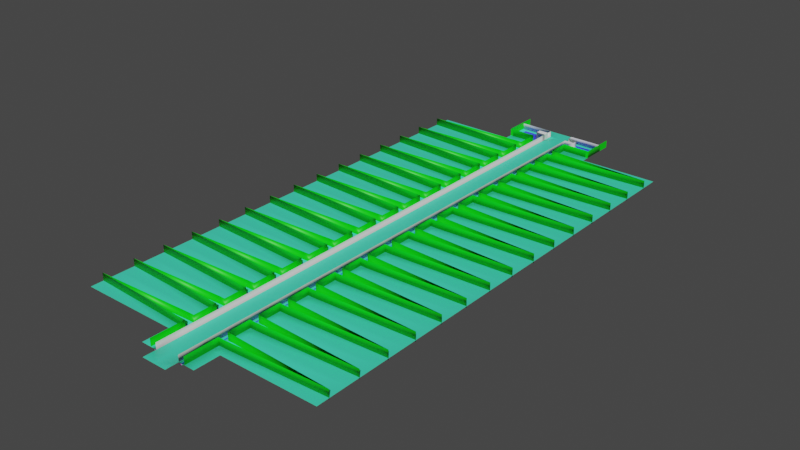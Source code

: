 # Source: CastleGardens.blend  (saved by Blender 3.3.6; exported with 4.5.12 LTS)
import bpy
from mathutils import Matrix  # noqa: F401  (used for matrix-valued properties, if any)

bpy.ops.wm.read_factory_settings(use_empty=True)
scene = bpy.context.scene
scene.name = 'Scene'

# ---- collections
col_collection = bpy.data.collections.new('Collection'); scene.collection.children.link(col_collection)

# ---- images (referenced by path relative to the original .blend; pixels are not part of the script)
import os
ASSET_DIR = os.environ.get("B2B_ASSET_DIR", "")  # directory of the original .blend (textures are referenced by path, not embedded)
HERE = os.path.dirname(os.path.abspath(__file__))  # packed textures are extracted next to this script under _unpacked/

def load_image(name, relpath, width, height, colorspace="sRGB"):
    """Load a texture the original file referenced (path relative to the .blend, or extracted next to this script)."""
    p = next((c for c in (os.path.join(HERE, relpath), os.path.join(ASSET_DIR, relpath)) if relpath and os.path.exists(c)), "")
    if p:
        img = bpy.data.images.load(p, check_existing=True)
        img.name = name
    else:  # same state as the original file: an image datablock whose file is absent (Cycles renders it pink)
        img = bpy.data.images.new(name, width, height)
        img.source = "FILE"
        img.filepath = "//" + (relpath or name)
    img.colorspace_settings.name = colorspace
    return img
img_canalironbars_png = load_image('canalIronBars.png', 'canalIronBars.png', 1024, 1024, 'sRGB')

# ---- materials (node trees are filled in below, after node groups)
mat_material = bpy.data.materials.new('Material')
mat_material.alpha_threshold = 0.0
mat_material.use_transparent_shadow = False
mat_material.roughness = 0.5
mat_material.line_color = (0.0, 0.0, 0.0, 1.0)
mat_water = bpy.data.materials.new('Water')
mat_water.use_transparent_shadow = False
mat_bars = bpy.data.materials.new('Bars')
mat_bars.use_transparent_shadow = False
mat_wall = bpy.data.materials.new('Wall')
mat_wall.use_transparent_shadow = False
mat_invisible = bpy.data.materials.new('Invisible')
mat_invisible.use_transparent_shadow = False
mat_bushes = bpy.data.materials.new('Bushes')
mat_bushes.use_transparent_shadow = False

# ---- material node trees
mat_material.use_nodes = True; mat_material.node_tree.nodes.clear()
_N = mat_material.node_tree.nodes; _L = mat_material.node_tree.links
n0 = _N.new('ShaderNodeOutputMaterial'); n0.name = 'Material Output'; n0.location = (300, 300)
n1 = _N.new('ShaderNodeBsdfPrincipled'); n1.name = 'Principled BSDF'; n1.location = (10, 300)
n1.distribution = 'GGX'
n1.subsurface_method = 'RANDOM_WALK_SKIN'
n1.inputs[0].default_value = (0.05805, 0.8, 0.5114, 1.0)
n1.inputs[3].default_value = 1.45
n1.inputs[27].default_value = (0.0, 0.0, 0.0, 1.0)
n1.inputs[28].default_value = 1.0
_L.new(n1.outputs[0], n0.inputs[0])
n0.is_active_output = True
mat_water.use_nodes = True; mat_water.node_tree.nodes.clear()
_N = mat_water.node_tree.nodes; _L = mat_water.node_tree.links
n0 = _N.new('ShaderNodeBsdfPrincipled'); n0.name = 'Principled BSDF'; n0.location = (10, 300)
n0.distribution = 'GGX'
n0.subsurface_method = 'RANDOM_WALK_SKIN'
n0.inputs[0].default_value = (0.03604, 0.05171, 0.8, 1.0)
n0.inputs[3].default_value = 1.45
n0.inputs[27].default_value = (0.0, 0.0, 0.0, 1.0)
n0.inputs[28].default_value = 1.0
n1 = _N.new('ShaderNodeOutputMaterial'); n1.name = 'Material Output'; n1.location = (300, 300)
_L.new(n0.outputs[0], n1.inputs[0])
n1.is_active_output = True
mat_bars.use_nodes = True; mat_bars.node_tree.nodes.clear()
_N = mat_bars.node_tree.nodes; _L = mat_bars.node_tree.links
n0 = _N.new('ShaderNodeBsdfPrincipled'); n0.name = 'Principled BSDF'; n0.location = (10, 300)
n0.distribution = 'GGX'
n0.subsurface_method = 'RANDOM_WALK_SKIN'
n0.inputs[3].default_value = 1.45
n0.inputs[27].default_value = (0.0, 0.0, 0.0, 1.0)
n0.inputs[28].default_value = 1.0
n1 = _N.new('ShaderNodeOutputMaterial'); n1.name = 'Material Output'; n1.location = (300, 300)
n2 = _N.new('ShaderNodeTexImage'); n2.name = 'Image Texture'; n2.location = (-280, 280)
n2.image = img_canalironbars_png
_L.new(n0.outputs[0], n1.inputs[0])
_L.new(n2.outputs[0], n0.inputs[0])
n1.is_active_output = True
mat_wall.use_nodes = True; mat_wall.node_tree.nodes.clear()
_N = mat_wall.node_tree.nodes; _L = mat_wall.node_tree.links
n0 = _N.new('ShaderNodeBsdfPrincipled'); n0.name = 'Principled BSDF'; n0.location = (10, 300)
n0.distribution = 'GGX'
n0.subsurface_method = 'RANDOM_WALK_SKIN'
n0.inputs[3].default_value = 1.45
n0.inputs[27].default_value = (0.0, 0.0, 0.0, 1.0)
n0.inputs[28].default_value = 1.0
n1 = _N.new('ShaderNodeOutputMaterial'); n1.name = 'Material Output'; n1.location = (300, 300)
_L.new(n0.outputs[0], n1.inputs[0])
n1.is_active_output = True
mat_invisible.use_nodes = True; mat_invisible.node_tree.nodes.clear()
_N = mat_invisible.node_tree.nodes; _L = mat_invisible.node_tree.links
n0 = _N.new('ShaderNodeBsdfPrincipled'); n0.name = 'Principled BSDF'; n0.location = (10, 300)
n0.distribution = 'GGX'
n0.subsurface_method = 'RANDOM_WALK_SKIN'
n0.inputs[0].default_value = (0.8, 0.8, 0.8, 0.3286)
n0.inputs[3].default_value = 1.45
n0.inputs[27].default_value = (0.0, 0.0, 0.0, 1.0)
n0.inputs[28].default_value = 1.0
n1 = _N.new('ShaderNodeOutputMaterial'); n1.name = 'Material Output'; n1.location = (300, 300)
_L.new(n0.outputs[0], n1.inputs[0])
n1.is_active_output = True
mat_bushes.use_nodes = True; mat_bushes.node_tree.nodes.clear()
_N = mat_bushes.node_tree.nodes; _L = mat_bushes.node_tree.links
n0 = _N.new('ShaderNodeBsdfPrincipled'); n0.name = 'Principled BSDF'; n0.location = (10, 300)
n0.distribution = 'GGX'
n0.subsurface_method = 'RANDOM_WALK_SKIN'
n0.inputs[0].default_value = (0.0, 0.8, 0.002783, 1.0)
n0.inputs[3].default_value = 1.45
n0.inputs[27].default_value = (0.0, 0.0, 0.0, 1.0)
n0.inputs[28].default_value = 1.0
n1 = _N.new('ShaderNodeOutputMaterial'); n1.name = 'Material Output'; n1.location = (300, 300)
_L.new(n0.outputs[0], n1.inputs[0])
n1.is_active_output = True

# ---- world
world_world = bpy.data.worlds.new('World'); scene.world = world_world
world_world.use_nodes = True; world_world.node_tree.nodes.clear()
_N = world_world.node_tree.nodes; _L = world_world.node_tree.links
n0 = _N.new('ShaderNodeOutputWorld'); n0.name = 'World Output'; n0.location = (300, 300)
n1 = _N.new('ShaderNodeBackground'); n1.name = 'Background'; n1.location = (10, 300)
n1.inputs[0].default_value = (0.05088, 0.05088, 0.05088, 1.0)
_L.new(n1.outputs[0], n0.inputs[0])
n0.is_active_output = True
world_world.color = (0.05088, 0.05088, 0.05088)
world_world.use_sun_shadow = False
world_world.sun_shadow_jitter_overblur = 0.0

# ---- meshes
me_plane_001 = bpy.data.meshes.new('Plane.001')
me_plane_001.from_pydata([(10.0, 0.0, 0.0), (10.5, 0.0, -1.25), (12.5, 0.0, -1.25), (13.0, 0.0, 0.0), (22.96, 0.0, 0.0), (22.96, 20.0, 0.0), (10.0, 20.0, 0.0), (10.5, 20.0, -1.25), (12.5, 20.0, -1.25), (13.0, 20.0, 0.0), (10.0, -10.0, 0.0), (10.25, 0.0, -0.625), (12.75, 0.0, -0.625), (10.0, 0.0, 5.0), (10.0, 20.0, 5.0), (15.0, 0.0, 0.0), (15.0, 20.0, 0.0), (15.0, 0.0, 6.0), (15.0, 20.0, 6.0), (0.0, 0.0, 0.0), (0.0, 20.0, 0.0), (0.0, -10.0, 0.0)], [], [(19, 0, 6, 20), (3, 12, 11, 0), (8, 7, 1, 2), (16, 9, 3, 15), (7, 6, 0, 11, 1), (9, 8, 2, 12, 3), (11, 12, 2, 1), (0, 13, 14, 6), (5, 16, 15, 4), (15, 17, 18, 16), (0, 19, 21, 10)])
me_plane_001.polygons.foreach_set('use_smooth', [True] * 11)
me_plane_001.polygons.foreach_set('material_index', [0, 3, 1, 0, 0, 0, 2, 4, 0, 5, 0])
_uv = me_plane_001.uv_layers.new(name='UVMap')
_uv.uv.foreach_set('vector', [0.5, 0.0, 1.0, 0.0, 1.0, 0.1268, 0.5, 0.1268, 1.0, 0.0, 1.0, 0.0, 1.0, 0.0, 1.0, 0.0, 1.0, 0.1268, 1.0, 0.1268, 1.0, 0.0, 1.0, 0.0, 1.0, 0.1268, 1.0, 0.1268, 1.0, 0.0, 1.0, 0.0, 1.0, 0.1268, 1.0, 0.1268, 1.0, 0.0, 1.0, 0.0, 1.0, 0.0, 1.0, 0.1268, 1.0, 0.1268, 1.0, 0.0, 1.0, 0.0, 1.0, 0.0, 0.0, 1.0, 1.0, 1.0, 0.9, 0.0, 0.1, 0.0, 1.0, 0.0, 1.0, 0.0, 1.0, 0.1268, 1.0, 0.1268, 1.0, 0.1268, 1.0, 0.1268, 1.0, 0.0, 1.0, 0.0, 1.0, 0.0, 1.0, 0.0, 1.0, 0.1268, 1.0, 0.1268, 1.0, 0.0, 0.5, 0.0, 0.5, 0.0, 1.0, 0.0])
me_plane_001.materials.append(mat_material)
me_plane_001.materials.append(mat_water)
me_plane_001.materials.append(mat_bars)
me_plane_001.materials.append(mat_wall)
me_plane_001.materials.append(mat_invisible)
me_plane_001.materials.append(mat_bushes)
me_plane_001.update()
me_plane_002 = bpy.data.meshes.new('Plane.002')
me_plane_002.from_pydata([(10.0, 0.0, 0.0), (10.5, 0.0, -1.25), (12.5, 0.0, -1.25), (13.0, 0.0, 0.0), (20.0, 0.0, 0.0), (20.0, 25.0, 0.0), (10.0, 25.0, 0.0), (10.5, 25.0, -1.25), (12.5, 25.0, -1.25), (13.0, 25.0, 0.0), (20.0, 8.5, 0.0), (20.0, 11.5, 0.0), (10.0, 8.5, 0.0), (10.0, 11.5, 0.0), (10.5, 8.5, -1.25), (10.5, 11.5, -1.25), (12.5, 8.5, -1.25), (12.5, 11.5, -1.25), (13.0, 8.5, 0.0), (13.0, 11.5, 0.0), (20.0, 9.0, -1.25), (20.0, 11.0, -1.25), (13.0, 9.0, -1.25), (13.0, 11.0, -1.25), (10.0, 0.0, 5.0), (10.0, 25.0, 5.0), (10.0, 8.5, 5.0), (10.0, 11.5, 5.0), (15.0, 0.0, 0.0), (15.0, 25.0, 0.0), (15.0, 9.0, -1.25), (15.0, 11.0, -1.25), (15.0, 11.5, 0.0), (15.0, 8.5, 0.0), (0.0, 0.0, 0.0), (0.0, 25.0, 0.0), (0.0, 8.5, 0.0), (0.0, 11.5, 0.0), (15.0, 6.5, 0.0), (20.0, 6.5, 0.0), (15.0, 0.0, 6.0), (15.0, 6.5, 6.0), (20.0, 6.5, 6.0), (15.0, 13.5, 0.0), (20.0, 13.5, 0.0), (15.0, 25.0, 6.0), (15.0, 13.5, 6.0), (20.0, 13.5, 6.0)], [], [(37, 13, 6, 35), (16, 14, 1, 2), (33, 18, 3, 28, 38), (14, 12, 0, 1), (18, 16, 2, 3), (9, 8, 17, 19), (7, 6, 13, 15), (15, 13, 12, 14), (29, 9, 19, 32, 43), (33, 10, 20, 30), (8, 7, 15, 17), (17, 15, 14, 16), (32, 19, 23, 31), (34, 0, 12, 36), (36, 12, 13, 37), (30, 31, 23, 22), (19, 17, 23), (18, 22, 16), (17, 16, 22, 23), (13, 12, 26, 27), (13, 27, 25, 6), (12, 0, 24, 26), (20, 21, 31, 30), (11, 32, 31, 21), (18, 33, 30, 22), (5, 29, 43, 44), (10, 33, 38, 39), (38, 41, 42, 39), (39, 38, 28, 4), (28, 40, 41, 38), (43, 44, 47, 46), (44, 43, 32, 11), (43, 46, 45, 29)])
me_plane_002.polygons.foreach_set('use_smooth', [True] * 33)
me_plane_002.polygons.foreach_set('material_index', [0, 1, 0, 0, 0, 0, 0, 0, 0, 0, 1, 1, 0, 0, 0, 1, 0, 0, 1, 2, 2, 2, 1, 0, 0, 0, 0, 3, 0, 3, 3, 0, 3])
_uv = me_plane_002.uv_layers.new(name='UVMap')
_uv.uv.foreach_set('vector', [0.5, 0.08451, 1.0, 0.08451, 1.0, 0.1268, 0.5, 0.1268, 1.0, 0.04226, 1.0, 0.04226, 1.0, 0.0, 1.0, 0.0, 1.0, 0.04226, 1.0, 0.04226, 1.0, 0.0, 1.0, 0.0, 1.0, 0.03258, 1.0, 0.04226, 1.0, 0.04226, 1.0, 0.0, 1.0, 0.0, 1.0, 0.04226, 1.0, 0.04226, 1.0, 0.0, 1.0, 0.0, 1.0, 0.1268, 1.0, 0.1268, 1.0, 0.08451, 1.0, 0.08451, 1.0, 0.1268, 1.0, 0.1268, 1.0, 0.08451, 1.0, 0.08451, 1.0, 0.08451, 1.0, 0.08451, 1.0, 0.04226, 1.0, 0.04226, 1.0, 0.1268, 1.0, 0.1268, 1.0, 0.08451, 1.0, 0.08451, 1.0, 0.09087, 1.0, 0.04226, 1.0, 0.04226, 1.0, 0.04226, 1.0, 0.04226, 1.0, 0.1268, 1.0, 0.1268, 1.0, 0.08451, 1.0, 0.08451, 1.0, 0.08451, 1.0, 0.08451, 1.0, 0.04226, 1.0, 0.04226, 1.0, 0.08451, 1.0, 0.08451, 1.0, 0.08451, 1.0, 0.08451, 0.5, 0.0, 1.0, 0.0, 1.0, 0.04226, 0.5, 0.04226, 0.5, 0.04226, 1.0, 0.04226, 1.0, 0.08451, 0.5, 0.08451, 1.0, 0.04226, 1.0, 0.08451, 1.0, 0.08451, 1.0, 0.04226, 1.0, 0.08451, 1.0, 0.08451, 1.0, 0.08451, 1.0, 0.04226, 1.0, 0.04226, 1.0, 0.04226, 1.0, 0.08451, 1.0, 0.04226, 1.0, 0.04226, 1.0, 0.08451, 1.0, 0.08451, 1.0, 0.04226, 1.0, 0.04226, 1.0, 0.08451, 1.0, 0.08451, 1.0, 0.08451, 1.0, 0.1268, 1.0, 0.1268, 1.0, 0.04226, 1.0, 0.0, 1.0, 0.0, 1.0, 0.04226, 1.0, 0.04226, 1.0, 0.08451, 1.0, 0.08451, 1.0, 0.04226, 1.0, 0.08451, 1.0, 0.08451, 1.0, 0.08451, 1.0, 0.08451, 1.0, 0.04226, 1.0, 0.04226, 1.0, 0.04226, 1.0, 0.04226, 1.0, 0.1268, 1.0, 0.1268, 1.0, 0.09087, 1.0, 0.09, 1.0, 0.04226, 1.0, 0.04226, 1.0, 0.03258, 1.0, 0.03212, 1.0, 0.03258, 1.0, 0.03258, 1.0, 0.03212, 1.0, 0.03212, 1.0, 0.03212, 1.0, 0.03258, 1.0, 0.0, 1.0, 0.0, 1.0, 0.0, 1.0, 0.0, 1.0, 0.03258, 1.0, 0.03258, 1.0, 0.09087, 1.0, 0.09, 1.0, 0.09, 1.0, 0.09087, 1.0, 0.09, 1.0, 0.09087, 1.0, 0.08451, 1.0, 0.08451, 1.0, 0.09087, 1.0, 0.09087, 1.0, 0.1268, 1.0, 0.1268])
me_plane_002.materials.append(mat_material)
me_plane_002.materials.append(mat_water)
me_plane_002.materials.append(mat_invisible)
me_plane_002.materials.append(mat_bushes)
me_plane_002.update()
me_plane_003 = bpy.data.meshes.new('Plane.003')
me_plane_003.from_pydata([(20.0, 0.0, 0.0), (100.0, 0.0, 0.0), (100.0, 25.0, 0.0), (20.0, 25.0, 0.0), (20.0, 8.5, 0.0), (20.0, 11.5, 0.0), (100.0, 10.0, -1.25), (20.0, 9.0, -1.25), (20.0, 11.0, -1.25), (20.0, 6.5, 0.0), (20.0, 13.5, 0.0), (100.0, 10.0, 0.0), (20.0, 6.5, 6.0), (20.0, 13.5, 6.0), (100.0, 10.0, 6.0)], [], [(11, 4, 9), (2, 3, 10, 11), (4, 11, 6, 7), (11, 5, 8, 6), (6, 8, 7), (10, 11, 14, 13), (11, 9, 0, 1), (11, 10, 5), (9, 12, 14, 11)])
me_plane_003.polygons.foreach_set('use_smooth', [True] * 9)
me_plane_003.polygons.foreach_set('material_index', [0, 0, 0, 0, 1, 2, 0, 0, 2])
_uv = me_plane_003.uv_layers.new(name='UVMap')
_uv.uv.foreach_set('vector', [1.0, 0.04226, 1.0, 0.04226, 1.0, 0.03258, 1.0, 0.1268, 1.0, 0.1268, 1.0, 0.09058, 1.0, 0.08753, 1.0, 0.04226, 1.0, 0.04226, 1.0, 0.04226, 1.0, 0.04226, 1.0, 0.08451, 1.0, 0.08451, 1.0, 0.08451, 1.0, 0.08451, 1.0, 0.08451, 1.0, 0.08451, 1.0, 0.04226, 1.0, 0.09058, 1.0, 0.08753, 1.0, 0.08753, 1.0, 0.09058, 1.0, 0.03659, 1.0, 0.03258, 1.0, 0.0, 1.0, 0.0, 1.0, 0.08753, 1.0, 0.09058, 1.0, 0.08451, 1.0, 0.03258, 1.0, 0.03258, 1.0, 0.03659, 1.0, 0.03659])
me_plane_003.materials.append(mat_material)
me_plane_003.materials.append(mat_water)
me_plane_003.materials.append(mat_bushes)
me_plane_003.update()
me_plane_004 = bpy.data.meshes.new('Plane.004')
me_plane_004.from_pydata([(10.0, 0.0, 0.0), (10.5, 0.0, -1.25), (12.5, 0.0, -1.25), (13.0, 0.0, 0.0), (35.0, 6.5, 0.0), (10.0, 25.0, 0.0), (10.5, 25.0, -1.25), (12.5, 25.0, -1.25), (35.0, 11.5, -1.25), (35.0, 9.0, -1.25), (10.0, 8.5, 0.0), (10.0, 11.5, 0.0), (10.5, 8.5, -1.25), (10.5, 11.5, -1.25), (12.5, 8.5, -1.25), (12.5, 11.5, -1.25), (13.0, 8.5, 0.0), (35.0, 8.5, 0.0), (13.0, 9.0, -1.25), (13.0, 11.5, -1.25), (10.0, 0.0, 5.0), (10.0, 25.0, 5.0), (10.0, 8.5, 5.0), (10.0, 11.5, 5.0), (15.0, 0.0, 0.0), (15.0, 9.0, -1.25), (15.0, 11.5, -1.25), (35.0, 0.0, 0.0), (15.0, 8.5, 0.0), (0.0, 0.0, 0.0), (0.0, 25.0, 0.0), (0.0, 8.5, 0.0), (0.0, 11.5, 0.0), (15.0, 6.5, 0.0), (15.0, 0.0, 6.0), (15.0, 6.5, 6.0), (15.0, 25.0, -1.25), (13.0, 25.0, -1.25), (35.0, 6.5, 6.0), (35.0, 25.0, -1.25), (35.5, 6.5, 0.0), (35.5, 11.5, 0.0), (35.5, 9.0, 0.0), (35.5, 8.5, 0.0), (35.5, 0.0, 0.0), (35.5, 6.5, 6.0), (35.5, 25.0, 0.0), (37.5, 6.5, 0.0), (37.5, 11.5, 0.0), (37.5, 9.0, 0.0), (37.5, 8.5, 0.0), (37.5, 0.0, 0.0), (37.5, 25.0, 0.0), (37.5, 6.5, 6.0), (37.5, 11.5, 6.0), (37.5, 9.0, 6.0), (37.5, 8.5, 6.0), (37.5, 25.0, 6.0), (10.5, 25.5, 0.0), (12.5, 25.5, 0.0), (15.0, 25.5, 0.0), (13.0, 25.5, 0.0), (35.0, 25.5, 0.0), (35.5, 25.5, 0.0), (37.5, 25.5, 0.0), (37.5, 25.5, 6.0), (10.0, 25.5, 0.0), (10.0, 25.5, 5.0), (0.0, 25.5, 0.0), (37.5, 25.5, 5.0), (10.5, 35.5, 0.0), (12.5, 35.5, 0.0), (15.0, 35.5, 0.0), (13.0, 35.5, 0.0), (35.0, 35.5, 0.0), (35.5, 35.5, 0.0), (37.5, 35.5, 0.0), (10.0, 35.5, 0.0), (0.0, 35.5, 0.0), (37.5, 35.5, 6.0), (10.0, 15.75, 0.0), (10.0, 20.75, 0.0), (10.0, 15.75, 5.0), (10.0, 20.75, 5.0), (18.0, 20.75, 0.0), (18.0, 20.75, 5.0), (18.0, 15.75, 0.0), (18.0, 15.75, 5.0)], [], [(32, 11, 80, 81, 5, 30), (14, 12, 1, 2), (28, 16, 3, 24, 33), (12, 10, 0, 1), (16, 14, 2, 3), (6, 5, 81, 80, 11, 13), (13, 11, 10, 12), (25, 9, 8, 26), (7, 6, 13, 15), (15, 13, 12, 14), (7, 15, 19, 37), (29, 0, 10, 31), (31, 10, 11, 32), (25, 26, 19, 18), (16, 18, 14), (15, 14, 18, 19), (11, 10, 22, 23), (81, 83, 21, 5), (10, 0, 20, 22), (24, 27, 4, 33), (37, 19, 26, 36), (16, 28, 25, 18), (28, 17, 9, 25), (26, 8, 39, 36), (35, 38, 4, 33), (24, 34, 35, 33), (33, 4, 17, 28), (4, 27, 44, 40), (17, 4, 40, 43), (8, 9, 42, 41), (4, 38, 45, 40), (39, 8, 41, 46), (17, 42, 9), (41, 42, 49, 48), (43, 40, 47, 50), (46, 41, 48, 52), (42, 43, 50, 49), (40, 44, 51, 47), (47, 40, 45, 53), (49, 50, 56, 55), (48, 49, 55, 54), (52, 48, 54, 57), (50, 47, 53, 56), (7, 37, 61, 59), (6, 7, 59, 58), (36, 39, 62, 60), (37, 36, 60, 61), (46, 52, 64, 63), (46, 62, 39), (65, 64, 52, 57), (5, 21, 67, 66), (30, 5, 66, 68), (5, 58, 66), (59, 58, 66, 67, 69, 65, 64, 63, 62, 60, 61), (68, 66, 77, 78), (59, 61, 73, 71), (58, 59, 71, 70), (66, 58, 70, 77), (63, 64, 76, 75), (60, 62, 74, 72), (62, 63, 75, 74), (61, 60, 72, 73), (76, 64, 65, 79), (17, 43, 42), (46, 63, 62), (5, 6, 58), (11, 23, 82, 80), (83, 81, 84, 85), (80, 82, 87, 86), (84, 86, 87, 85)])
me_plane_004.polygons.foreach_set('use_smooth', [1, 1, 1, 1, 1, 1, 1, 1, 1, 1, 1, 1, 1, 1, 1, 1, 1, 1, 1, 1, 1, 1, 1, 1, 1, 1, 1, 1, 1, 1, 1, 1, 1, 1, 1, 1, 1, 1, 0, 1, 1, 1, 1, 1, 1, 1, 1, 1, 1, 1, 1, 1, 0, 1, 1, 1, 1, 0, 1, 1, 1, 1, 0, 1, 1, 0, 1, 1, 1, 1])
me_plane_004.polygons.foreach_set('material_index', [0, 1, 0, 0, 0, 0, 0, 1, 1, 1, 1, 0, 0, 1, 0, 1, 2, 2, 2, 0, 1, 0, 0, 1, 3, 3, 0, 0, 0, 0, 3, 0, 0, 0, 0, 0, 0, 0, 3, 3, 3, 3, 3, 0, 0, 0, 0, 0, 0, 3, 2, 0, 0, 2, 0, 0, 0, 0, 0, 0, 0, 0, 3, 0, 0, 0, 2, 2, 2, 2])
_uv = me_plane_004.uv_layers.new(name='UVMap')
_uv.uv.foreach_set('vector', [0.5, 0.08451, 1.0, 0.08451, 1.0, 0.0986, 1.0, 0.1127, 1.0, 0.1268, 0.5, 0.1268, 1.0, 0.04226, 1.0, 0.04226, 1.0, 0.0, 1.0, 0.0, 1.0, 0.04226, 1.0, 0.04226, 1.0, 0.0, 1.0, 0.0, 1.0, 0.03258, 1.0, 0.04226, 1.0, 0.04226, 1.0, 0.0, 1.0, 0.0, 1.0, 0.04226, 1.0, 0.04226, 1.0, 0.0, 1.0, 0.0, 1.0, 0.1268, 1.0, 0.1268, 1.0, 0.1127, 1.0, 0.0986, 1.0, 0.08451, 1.0, 0.08451, 1.0, 0.08451, 1.0, 0.08451, 1.0, 0.04226, 1.0, 0.04226, 1.0, 0.04226, 1.0, 0.04226, 1.0, 0.08451, 1.0, 0.08451, 1.0, 0.1268, 1.0, 0.1268, 1.0, 0.08451, 1.0, 0.08451, 1.0, 0.08451, 1.0, 0.08451, 1.0, 0.04226, 1.0, 0.04226, 1.0, 0.1268, 1.0, 0.08451, 1.0, 0.08451, 0.9361, 0.1187, 0.5, 0.0, 1.0, 0.0, 1.0, 0.04226, 0.5, 0.04226, 0.5, 0.04226, 1.0, 0.04226, 1.0, 0.08451, 0.5, 0.08451, 1.0, 0.04226, 1.0, 0.08451, 1.0, 0.08451, 1.0, 0.04226, 1.0, 0.04226, 1.0, 0.04226, 1.0, 0.04226, 1.0, 0.08451, 1.0, 0.04226, 1.0, 0.04226, 1.0, 0.08451, 1.0, 0.08451, 1.0, 0.04226, 1.0, 0.04226, 1.0, 0.08451, 1.0, 0.1127, 1.0, 0.1127, 1.0, 0.1268, 1.0, 0.1268, 1.0, 0.04226, 1.0, 0.0, 1.0, 0.0, 1.0, 0.04226, 1.0, 0.0, 1.0, 0.0, 1.0, 0.03212, 1.0, 0.03258, 0.9361, 0.1187, 1.0, 0.08451, 1.0, 0.08451, 0.6692, 0.08483, 1.0, 0.04226, 1.0, 0.04226, 1.0, 0.04226, 1.0, 0.04226, 1.0, 0.04226, 1.0, 0.04226, 1.0, 0.04226, 1.0, 0.04226, 1.0, 0.08451, 1.0, 0.08451, 0.0, 0.0, 0.6692, 0.08483, 1.0, 0.03258, 1.0, 0.03212, 1.0, 0.03212, 1.0, 0.03258, 1.0, 0.0, 1.0, 0.0, 1.0, 0.03258, 1.0, 0.03258, 1.0, 0.03258, 1.0, 0.03212, 1.0, 0.04226, 1.0, 0.04226, 1.0, 0.03212, 1.0, 0.0, 1.0, 0.0, 1.0, 0.03212, 1.0, 0.04226, 1.0, 0.03212, 1.0, 0.03212, 1.0, 0.04226, 1.0, 0.08451, 1.0, 0.04226, 1.0, 0.04226, 1.0, 0.08451, 1.0, 0.03212, 1.0, 0.03212, 1.0, 0.03212, 1.0, 0.03212, 0.0, 0.0, 1.0, 0.08451, 1.0, 0.08451, 0.0, 0.0, 1.0, 0.04226, 1.0, 0.04226, 1.0, 0.04226, 1.0, 0.08451, 1.0, 0.04226, 1.0, 0.04226, 1.0, 0.08451, 1.0, 0.04226, 1.0, 0.03212, 1.0, 0.03212, 1.0, 0.04226, 0.0, 0.0, 1.0, 0.08451, 1.0, 0.08451, 0.0, 0.0, 1.0, 0.04226, 1.0, 0.04226, 1.0, 0.04226, 1.0, 0.04226, 1.0, 0.03212, 1.0, 0.0, 1.0, 0.0, 1.0, 0.03212, 0.0, 0.0, 0.0, 0.0, 0.0, 0.0, 0.0, 0.0, 1.0, 0.04226, 1.0, 0.04226, 1.0, 0.04226, 1.0, 0.04226, 1.0, 0.08451, 1.0, 0.04226, 1.0, 0.04226, 1.0, 0.08451, 0.0, 0.0, 1.0, 0.08451, 1.0, 0.08451, 0.0, 0.0, 1.0, 0.04226, 0.0, 0.0, 0.0, 0.0, 1.0, 0.04226, 1.0, 0.1268, 0.9361, 0.1187, 0.9361, 0.1187, 1.0, 0.1268, 1.0, 0.1268, 1.0, 0.1268, 1.0, 0.1268, 1.0, 0.1268, 0.6692, 0.08483, 0.0, 0.0, 0.0, 0.0, 0.6692, 0.08483, 0.9361, 0.1187, 0.6692, 0.08483, 0.6692, 0.08483, 0.9361, 0.1187, 0.0, 0.0, 0.0, 0.0, 0.0, 0.0, 0.0, 0.0, 0.0, 0.0, 0.0, 0.0, 0.0, 0.0, 0.0, 0.0, 0.0, 0.0, 0.0, 0.0, 0.0, 0.0, 1.0, 0.1268, 1.0, 0.1268, 1.0, 0.1268, 1.0, 0.1268, 0.5, 0.1268, 1.0, 0.1268, 1.0, 0.1268, 0.5, 0.1268, 0.0, 0.0, 0.0, 0.0, 0.0, 0.0, 1.0, 0.1268, 0.0, 0.0, 1.0, 0.1268, 1.0, 0.1268, 0.0, 0.0, 0.0, 0.0, 0.0, 0.0, 0.0, 0.0, 0.0, 0.0, 0.6692, 0.08483, 0.9361, 0.1187, 0.5, 0.1268, 1.0, 0.1268, 1.0, 0.1268, 0.5, 0.1268, 1.0, 0.1268, 0.9361, 0.1187, 0.9361, 0.1187, 1.0, 0.1268, 1.0, 0.1268, 1.0, 0.1268, 1.0, 0.1268, 1.0, 0.1268, 0.0, 0.0, 0.0, 0.0, 0.0, 0.0, 0.0, 0.0, 0.0, 0.0, 0.0, 0.0, 0.0, 0.0, 0.0, 0.0, 0.6692, 0.08483, 0.0, 0.0, 0.0, 0.0, 0.6692, 0.08483, 0.0, 0.0, 0.0, 0.0, 0.0, 0.0, 0.0, 0.0, 0.9361, 0.1187, 0.6692, 0.08483, 0.6692, 0.08483, 0.9361, 0.1187, 0.0, 0.0, 0.0, 0.0, 0.0, 0.0, 0.0, 0.0, 1.0, 0.04226, 1.0, 0.04226, 1.0, 0.04226, 0.0, 0.0, 0.0, 0.0, 0.0, 0.0, 0.0, 0.0, 0.0, 0.0, 0.0, 0.0, 1.0, 0.08451, 1.0, 0.08451, 1.0, 0.0986, 1.0, 0.0986, 1.0, 0.1127, 1.0, 0.1127, 1.0, 0.1127, 1.0, 0.1127, 1.0, 0.0986, 1.0, 0.0986, 1.0, 0.0986, 1.0, 0.0986, 1.0, 0.1127, 1.0, 0.0986, 1.0, 0.0986, 1.0, 0.1127])
me_plane_004.materials.append(mat_material)
me_plane_004.materials.append(mat_water)
me_plane_004.materials.append(mat_invisible)
me_plane_004.materials.append(mat_bushes)
me_plane_004.update()
me_plane = bpy.data.meshes.new('Plane')
me_plane.from_pydata([(-1.0, -1.667, 0.0), (1.0, -1.667, 0.0), (-1.0, 1.667, 0.0), (1.0, 1.667, 0.0)], [], [(0, 1, 3, 2)])
_uv = me_plane.uv_layers.new(name='UVMap')
_uv.uv.foreach_set('vector', [0.0, 0.0, 1.0, 0.0, 1.0, 1.0, 0.0, 1.0])
me_plane.materials.append(mat_invisible)
me_plane.update()
me_plane_005 = bpy.data.meshes.new('Plane.005')
me_plane_005.from_pydata([(0.0, -2.5, 0.0), (8.0, -2.5, 0.0), (0.0, 2.5, 0.0), (8.0, 2.5, 0.0), (0.0, -3.0, -1.25), (8.0, -3.0, -1.25), (0.0, 3.0, -1.25), (8.0, 3.0, -1.25), (0.5, -2.5, 0.0), (0.5, 2.5, 0.0), (0.0, 3.0, 0.0), (0.5, -3.0, -1.25), (0.5, 3.0, -1.25), (0.0, -3.0, 0.0), (8.5, -2.5, -1.25), (8.5, 2.5, -1.25)], [], [(8, 1, 3, 9), (2, 9, 3, 7, 12, 6), (1, 8, 0, 4, 11, 5), (0, 8, 9, 2), (2, 9, 10), (9, 12, 10), (8, 0, 13), (11, 8, 13), (3, 1, 14, 15), (3, 15, 7), (1, 5, 14)])
_uv = me_plane_005.uv_layers.new(name='UVMap')
_uv.uv.foreach_set('vector', [0.5, 0.0, 1.0, 0.0, 1.0, 1.0, 0.5, 1.0, 0.0, 1.0, 0.5, 1.0, 1.0, 1.0, 1.0, 1.0, 0.5, 1.0, 0.0, 1.0, 1.0, 0.0, 0.5, 0.0, 0.0, 0.0, 0.0, 0.0, 0.5, 0.0, 1.0, 0.0, 0.0, 0.0, 0.5, 0.0, 0.5, 1.0, 0.0, 1.0, 0.0, 1.0, 0.5, 1.0, 0.0, 0.0, 0.5, 1.0, 0.0, 0.0, 0.0, 0.0, 0.5, 0.0, 0.0, 0.0, 0.0, 0.0, 0.0, 0.0, 0.5, 0.0, 0.0, 0.0, 1.0, 1.0, 1.0, 0.0, 1.0, 0.0, 1.0, 1.0, 1.0, 1.0, 1.0, 1.0, 1.0, 1.0, 1.0, 0.0, 1.0, 0.0, 1.0, 0.0])
me_plane_005.materials.append(mat_material)
me_plane_005.update()

# ---- objects
ob_plane_001 = bpy.data.objects.new('Plane.001', me_plane_001)
ob_plane_002 = bpy.data.objects.new('Plane.002', me_plane_002)
ob_plane_003 = bpy.data.objects.new('Plane.003', me_plane_003)
ob_plane_004 = bpy.data.objects.new('Plane.004', me_plane_004)
ob_plane = bpy.data.objects.new('Plane', me_plane)
ob_plane_005 = bpy.data.objects.new('Plane.005', me_plane_005)

# ---- transforms, parenting, visibility, modifiers, constraints
ob_plane_001.location = (0.0, 0.0, 0.0)
_m = ob_plane_001.modifiers.new('Mirror', 'MIRROR')
ob_plane_002.location = (0.0, 20.0, 0.0)
_m = ob_plane_002.modifiers.new('Mirror', 'MIRROR')
_m = ob_plane_002.modifiers.new('Array', 'ARRAY')
_m.count = 15
_m.relative_offset_displace = (0.0, 1.0, 0.0)
ob_plane_003.location = (0.0, 20.0, 0.0)
_m = ob_plane_003.modifiers.new('Array.001', 'ARRAY')
_m.count = 15
_m.relative_offset_displace = (0.0, 1.0, 0.0)
_m = ob_plane_003.modifiers.new('Mirror', 'MIRROR')
ob_plane_004.location = (0.0, 395.0, 0.0)
_m = ob_plane_004.modifiers.new('Mirror', 'MIRROR')
ob_plane.location = (-10.0, 413.3, 2.5)
ob_plane.rotation_euler = (-0.0, 1.571, 0.0)
ob_plane.scale = (2.5, 1.5, 1.0)
ob_plane_005.location = (10.0, 413.2, 0.0)

# ---- collection membership
col_collection.objects.link(ob_plane_001)
col_collection.objects.link(ob_plane_002)
col_collection.objects.link(ob_plane_003)
col_collection.objects.link(ob_plane_004)
col_collection.objects.link(ob_plane)
col_collection.objects.link(ob_plane_005)

# ---- scene / render settings (as saved in the file)
scene.frame_start = 1; scene.frame_end = 250; scene.frame_set(1)
scene.render.engine = 'BLENDER_EEVEE_NEXT'
scene.cycles.sampling_pattern = 'TABULATED_SOBOL'
scene.cycles.use_light_tree = False
scene.view_settings.view_transform = 'Filmic'
bpy.context.view_layer.update()

# ---- added for rendering (the .blend has no active camera and no usable light): camera, sun
cam_auto = bpy.data.cameras.new('AutoCamera')
cam_auto.lens = 50.0
cam_auto.sensor_width = 36.0
cam_auto.clip_end = 7856.27
ob_auto_camera = bpy.data.objects.new('AutoCamera', cam_auto)
scene.collection.objects.link(ob_auto_camera)
ob_auto_camera.location = (447.653, -326.933, 360.497)
ob_auto_camera.rotation_euler = (1.09748, -7.21219e-08, 0.694738)
scene.camera = ob_auto_camera
light_auto_sun = bpy.data.lights.new('AutoSun', 'SUN')
light_auto_sun.energy = 3.0
light_auto_sun.angle = 0.0523599
ob_auto_sun = bpy.data.objects.new('AutoSun', light_auto_sun)
scene.collection.objects.link(ob_auto_sun)
ob_auto_sun.rotation_euler = (0.872665, 0.174533, 0.523599)
bpy.context.view_layer.update()
